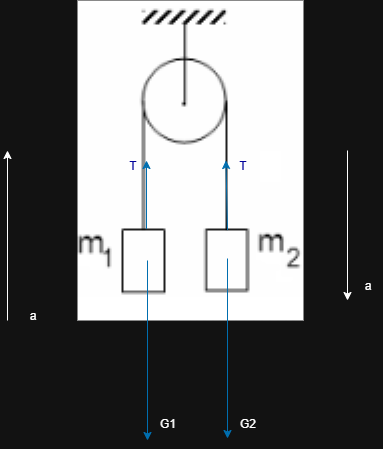

The diagram above was exported from draw.io. Its source (the exported page's mxGraphModel, read from the mxfile embedded in the PNG):
<mxGraphModel dx="732" dy="618" grid="1" gridSize="10" guides="1" tooltips="1" connect="1" arrows="1" fold="1" page="1" pageScale="1" pageWidth="850" pageHeight="1100" math="0" shadow="0">
  <root>
    <mxCell id="0" />
    <mxCell id="1" parent="0" />
    <mxCell id="dOsV5kJ2Z6s2fG3h1NXM-1" value="" style="shape=image;verticalLabelPosition=bottom;labelBackgroundColor=default;verticalAlign=top;aspect=fixed;imageAspect=0;image=data:image/png,(base64 omitted: 5712 chars);" vertex="1" parent="1">
      <mxGeometry x="250" y="60" width="226" height="320" as="geometry" />
    </mxCell>
    <mxCell id="dOsV5kJ2Z6s2fG3h1NXM-2" value="" style="edgeStyle=none;orthogonalLoop=1;jettySize=auto;html=1;rounded=0;fillColor=#1ba1e2;strokeColor=#006EAF;" edge="1" parent="1">
      <mxGeometry width="100" relative="1" as="geometry">
        <mxPoint x="320" y="320" as="sourcePoint" />
        <mxPoint x="320" y="500" as="targetPoint" />
        <Array as="points" />
      </mxGeometry>
    </mxCell>
    <mxCell id="dOsV5kJ2Z6s2fG3h1NXM-3" value="G1" style="text;html=1;align=center;verticalAlign=middle;resizable=0;points=[];autosize=1;strokeColor=none;fillColor=none;" vertex="1" parent="1">
      <mxGeometry x="320" y="468" width="40" height="30" as="geometry" />
    </mxCell>
    <mxCell id="dOsV5kJ2Z6s2fG3h1NXM-4" value="" style="edgeStyle=none;orthogonalLoop=1;jettySize=auto;html=1;rounded=0;fillColor=#1ba1e2;strokeColor=#006EAF;" edge="1" parent="1">
      <mxGeometry width="100" relative="1" as="geometry">
        <mxPoint x="400" y="318" as="sourcePoint" />
        <mxPoint x="400" y="498" as="targetPoint" />
        <Array as="points" />
      </mxGeometry>
    </mxCell>
    <mxCell id="dOsV5kJ2Z6s2fG3h1NXM-5" value="G2" style="text;html=1;align=center;verticalAlign=middle;resizable=0;points=[];autosize=1;strokeColor=none;fillColor=none;" vertex="1" parent="1">
      <mxGeometry x="400" y="468" width="40" height="30" as="geometry" />
    </mxCell>
    <mxCell id="dOsV5kJ2Z6s2fG3h1NXM-6" value="&lt;font style=&quot;color: rgb(0, 0, 153);&quot;&gt;T&lt;/font&gt;" style="text;html=1;align=center;verticalAlign=middle;resizable=0;points=[];autosize=1;strokeColor=none;fillColor=none;" vertex="1" parent="1">
      <mxGeometry x="290" y="210" width="30" height="30" as="geometry" />
    </mxCell>
    <mxCell id="dOsV5kJ2Z6s2fG3h1NXM-7" value="&lt;font style=&quot;color: rgb(0, 0, 153);&quot;&gt;T&lt;/font&gt;" style="text;html=1;align=center;verticalAlign=middle;resizable=0;points=[];autosize=1;strokeColor=none;fillColor=none;" vertex="1" parent="1">
      <mxGeometry x="400" y="210" width="30" height="30" as="geometry" />
    </mxCell>
    <mxCell id="dOsV5kJ2Z6s2fG3h1NXM-8" value="" style="edgeStyle=none;orthogonalLoop=1;jettySize=auto;html=1;rounded=0;fillColor=#1ba1e2;strokeColor=#006EAF;" edge="1" parent="1">
      <mxGeometry width="100" relative="1" as="geometry">
        <mxPoint x="400" y="289.6" as="sourcePoint" />
        <mxPoint x="398.40999999999997" y="220" as="targetPoint" />
        <Array as="points" />
      </mxGeometry>
    </mxCell>
    <mxCell id="dOsV5kJ2Z6s2fG3h1NXM-9" value="" style="edgeStyle=none;orthogonalLoop=1;jettySize=auto;html=1;rounded=0;fillColor=#1ba1e2;strokeColor=#006EAF;" edge="1" parent="1">
      <mxGeometry width="100" relative="1" as="geometry">
        <mxPoint x="319" y="288.41" as="sourcePoint" />
        <mxPoint x="319" y="220" as="targetPoint" />
        <Array as="points" />
      </mxGeometry>
    </mxCell>
    <mxCell id="dOsV5kJ2Z6s2fG3h1NXM-10" value="" style="edgeStyle=none;orthogonalLoop=1;jettySize=auto;html=1;rounded=0;" edge="1" parent="1">
      <mxGeometry width="100" relative="1" as="geometry">
        <mxPoint x="520" y="210" as="sourcePoint" />
        <mxPoint x="520" y="360" as="targetPoint" />
        <Array as="points" />
      </mxGeometry>
    </mxCell>
    <mxCell id="dOsV5kJ2Z6s2fG3h1NXM-11" value="a" style="text;html=1;align=center;verticalAlign=middle;resizable=0;points=[];autosize=1;strokeColor=none;fillColor=none;" vertex="1" parent="1">
      <mxGeometry x="525" y="330" width="30" height="30" as="geometry" />
    </mxCell>
    <mxCell id="dOsV5kJ2Z6s2fG3h1NXM-12" value="" style="edgeStyle=none;orthogonalLoop=1;jettySize=auto;html=1;rounded=0;" edge="1" parent="1">
      <mxGeometry width="100" relative="1" as="geometry">
        <mxPoint x="180" y="380" as="sourcePoint" />
        <mxPoint x="180" y="210" as="targetPoint" />
        <Array as="points" />
      </mxGeometry>
    </mxCell>
    <mxCell id="dOsV5kJ2Z6s2fG3h1NXM-13" value="a" style="text;html=1;align=center;verticalAlign=middle;resizable=0;points=[];autosize=1;strokeColor=none;fillColor=none;" vertex="1" parent="1">
      <mxGeometry x="190" y="360" width="30" height="30" as="geometry" />
    </mxCell>
  </root>
</mxGraphModel>